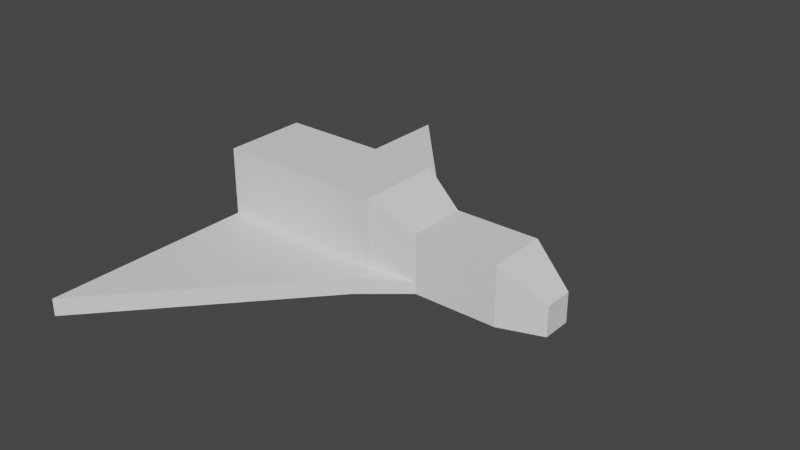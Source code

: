 # Source: PlayerShip.blend  (saved by Blender 2.93.21; exported with 4.5.12 LTS)
import bpy
from mathutils import Matrix  # noqa: F401  (used for matrix-valued properties, if any)

bpy.ops.wm.read_factory_settings(use_empty=True)
scene = bpy.context.scene
scene.name = 'Scene'

# ---- collections
col_collection = bpy.data.collections.new('Collection'); scene.collection.children.link(col_collection)

# ---- world
world_world = bpy.data.worlds.new('World'); scene.world = world_world
world_world.use_nodes = True; world_world.node_tree.nodes.clear()
_N = world_world.node_tree.nodes; _L = world_world.node_tree.links
n0 = _N.new('ShaderNodeOutputWorld'); n0.name = 'World Output'; n0.location = (300, 300)
n1 = _N.new('ShaderNodeBackground'); n1.name = 'Background'; n1.location = (10, 300)
n1.inputs[0].default_value = (0.05088, 0.05088, 0.05088, 1.0)
_L.new(n1.outputs[0], n0.inputs[0])
n0.is_active_output = True
world_world.color = (0.05088, 0.05088, 0.05088)
world_world.use_sun_shadow = False
world_world.sun_shadow_jitter_overblur = 0.0

# ---- meshes
me_cube_001 = bpy.data.meshes.new('Cube.001')
me_cube_001.from_pydata([(-3.0, -1.0, -1.0), (-3.0, -1.0, 1.0), (1.0, -1.0, -1.0), (1.0, -1.0, 1.0), (2.0, -0.7, -1.0), (2.0, -0.7, 0.4), (4.0, -0.7, -1.0), (4.0, -0.7, 0.4), (5.0, -0.35, -1.0), (5.0, -0.35, -0.3), (-3.0, -1.0, -0.6), (1.0, -1.0, -0.6), (2.0, -0.7, -0.72), (4.0, -0.7, -0.72), (5.0, -0.35, -0.86), (-3.0, -6.0, -1.0), (1.0, -1.535, -1.0), (-3.0, 0.0, -1.0), (-3.0, -6.0, -0.6), (1.0, -1.535, -0.6), (-3.0, 0.0, 1.0), (1.0, 0.0, -1.0), (1.0, 0.0, 1.0), (2.0, 0.0, -1.0), (2.0, 0.0, 0.4), (4.0, 0.0, -1.0), (4.0, 0.0, 0.4), (5.0, 0.0, -1.0), (5.0, 0.0, -0.3), (5.0, 0.0, -0.86), (-3.0, 0.0, -0.6)], [], [(2, 4, 16), (11, 3, 1, 10), (17, 21, 2, 0), (22, 20, 1, 3), (12, 4, 6, 13), (22, 3, 5, 24), (24, 5, 7, 26), (29, 28, 9, 14), (26, 7, 9, 28), (13, 6, 8, 14), (7, 13, 14, 9), (27, 29, 14, 8), (5, 12, 13, 7), (12, 11, 19), (3, 11, 12, 5), (19, 16, 4, 12), (16, 19, 18, 15), (10, 0, 15, 18), (0, 2, 16, 15), (11, 10, 18, 19), (0, 10, 30, 17), (4, 23, 25, 6), (6, 25, 27, 8), (2, 21, 23, 4), (10, 1, 20, 30)])
_uv = me_cube_001.uv_layers.new(name='UVMap')
_uv.uv.foreach_set('vector', [0.375, 0.75, 0.375, 0.75, 0.375, 0.75, 0.425, 0.75, 0.625, 0.75, 0.625, 1.0, 0.425, 1.0, 0.125, 0.625, 0.375, 0.625, 0.375, 0.75, 0.125, 0.75, 0.625, 0.625, 0.875, 0.625, 0.875, 0.75, 0.625, 0.75, 0.425, 0.75, 0.375, 0.75, 0.375, 0.75, 0.425, 0.75, 0.625, 0.625, 0.625, 0.75, 0.625, 0.75, 0.625, 0.625, 0.625, 0.625, 0.625, 0.75, 0.625, 0.75, 0.625, 0.625, 0.425, 0.625, 0.625, 0.625, 0.625, 0.75, 0.425, 0.75, 0.625, 0.625, 0.625, 0.75, 0.625, 0.75, 0.625, 0.625, 0.425, 0.75, 0.375, 0.75, 0.375, 0.75, 0.425, 0.75, 0.625, 0.75, 0.425, 0.75, 0.425, 0.75, 0.625, 0.75, 0.375, 0.625, 0.425, 0.625, 0.425, 0.75, 0.375, 0.75, 0.625, 0.75, 0.425, 0.75, 0.425, 0.75, 0.625, 0.75, 0.425, 0.75, 0.425, 0.75, 0.425, 0.75, 0.625, 0.75, 0.425, 0.75, 0.425, 0.75, 0.625, 0.75, 0.425, 0.75, 0.375, 0.75, 0.375, 0.75, 0.425, 0.75, 0.375, 0.75, 0.425, 0.75, 0.425, 1.0, 0.375, 1.0, 0.425, 0.0, 0.375, 0.0, 0.375, 0.0, 0.425, 0.0, 0.125, 0.75, 0.375, 0.75, 0.375, 0.75, 0.125, 0.75, 0.425, 0.75, 0.425, 1.0, 0.425, 1.0, 0.425, 0.75, 0.375, 0.0, 0.425, 0.0, 0.425, 0.125, 0.375, 0.125, 0.375, 0.75, 0.375, 0.625, 0.375, 0.625, 0.375, 0.75, 0.375, 0.75, 0.375, 0.625, 0.375, 0.625, 0.375, 0.75, 0.375, 0.75, 0.375, 0.625, 0.375, 0.625, 0.375, 0.75, 0.425, 0.0, 0.625, 0.0, 0.625, 0.125, 0.425, 0.125])
me_cube_001.use_remesh_fix_poles = True
me_cube_001.use_remesh_preserve_attributes = False
me_cube_001.update()

# ---- objects
ob_cube = bpy.data.objects.new('Cube', me_cube_001)

# ---- transforms, parenting, visibility, modifiers, constraints
ob_cube.location = (0.0, 0.0, 1.0)
_m = ob_cube.modifiers.new('Mirror', 'MIRROR')
_m.use_axis = (False, True, False)

# ---- collection membership
col_collection.objects.link(ob_cube)

# ---- scene / render settings (as saved in the file)
scene.frame_start = 1; scene.frame_end = 250; scene.frame_set(1)
scene.render.engine = 'BLENDER_EEVEE_NEXT'
scene.cycles.use_denoising = False
scene.cycles.samples = 128
scene.cycles.sampling_pattern = 'TABULATED_SOBOL'
scene.cycles.use_adaptive_sampling = False
scene.cycles.use_light_tree = False
scene.view_settings.view_transform = 'Filmic'
bpy.context.view_layer.update()

# ---- added for rendering (the .blend has no active camera and no usable light): camera, sun
cam_auto = bpy.data.cameras.new('AutoCamera')
cam_auto.lens = 50.0
cam_auto.sensor_width = 36.0
cam_auto.clip_end = 1000.0
ob_auto_camera = bpy.data.objects.new('AutoCamera', cam_auto)
scene.collection.objects.link(ob_auto_camera)
ob_auto_camera.location = (14.4715, -16.1658, 11.7772)
ob_auto_camera.rotation_euler = (1.09748, -7.21219e-08, 0.694738)
scene.camera = ob_auto_camera
light_auto_sun = bpy.data.lights.new('AutoSun', 'SUN')
light_auto_sun.energy = 3.0
light_auto_sun.angle = 0.0523599
ob_auto_sun = bpy.data.objects.new('AutoSun', light_auto_sun)
scene.collection.objects.link(ob_auto_sun)
ob_auto_sun.rotation_euler = (0.872665, 0.174533, 0.523599)
bpy.context.view_layer.update()
